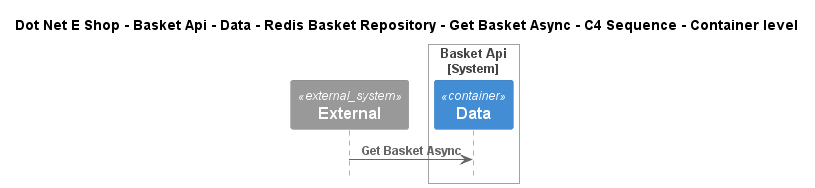

The diagram above was rendered by PlantUML. Its source (embedded in the PNG):
@startuml
!include ..\..\..\..\..\..\..\..\..\.c4s\C4_Sequence.puml

title Dot Net E Shop - Basket Api - Data - Redis Basket Repository - Get Basket Async - C4 Sequence - Container level

System_Ext(C4InterFlow.SoftwareSystems.ExternalSystem, "External", "")

System_Boundary(DotNetEShop.SoftwareSystems.BasketApi, "Basket Api")
    Container(DotNetEShop.SoftwareSystems.BasketApi.Containers.Data, "Data", "", "")
Boundary_End()

Rel(C4InterFlow.SoftwareSystems.ExternalSystem, DotNetEShop.SoftwareSystems.BasketApi.Containers.Data, "Get Basket Async")


@enduml